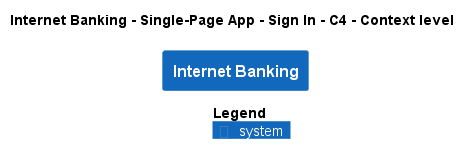

The diagram above was rendered by PlantUML. Its source (embedded in the PNG):
@startuml
!pragma layout smetana
!include ..\..\..\..\..\..\.c4s\C4_Context.puml

AddElementTag("state:new", $bgColor=green, $fontColor=#ffffff, $borderColor=green, $shadowing="False")
AddElementTag("state:changed", $bgColor=orange, $fontColor=#ffffff, $borderColor=orange, $shadowing="False")
AddElementTag("state:removed", $bgColor=red, $fontColor=#ffffff, $borderColor=red, $shadowing="False")

AddRelTag("state:new", $textColor=green, $lineColor=green)
AddRelTag("state:changed", $textColor=orange, $lineColor=orange)
AddRelTag("state:removed", $textColor=red, $lineColor=red)

SHOW_PERSON_PORTRAIT()
LAYOUT_TOP_DOWN()

skinparam linetype polyline

title Internet Banking - Single-Page App - Sign In - C4 - Context level

System(BigBankPlc.SoftwareSystems.InternetBanking, "Internet Banking", "")



SHOW_LEGEND()
@enduml